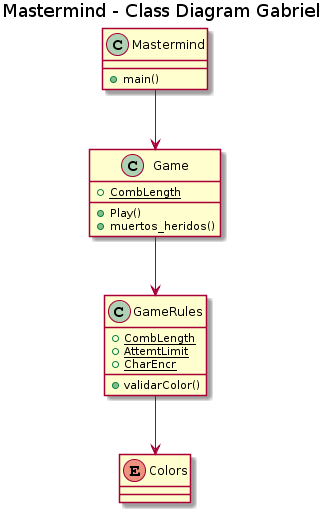

The diagram above was rendered by PlantUML. Its source (embedded in the PNG):
@startuml
title Mastermind - Class Diagram Gabriel

class Mastermind{
    +main()
}

class GameRules{
    +{static}CombLength
    +{static}AttemtLimit
    +{static}CharEncr
    +validarColor()
}


enum Colors{
}

class Game {
    +{static}CombLength
    +Play()
    +muertos_heridos()

}



Game  <-down- Mastermind
GameRules <-down- Game
Colors <-down- GameRules
@enduml